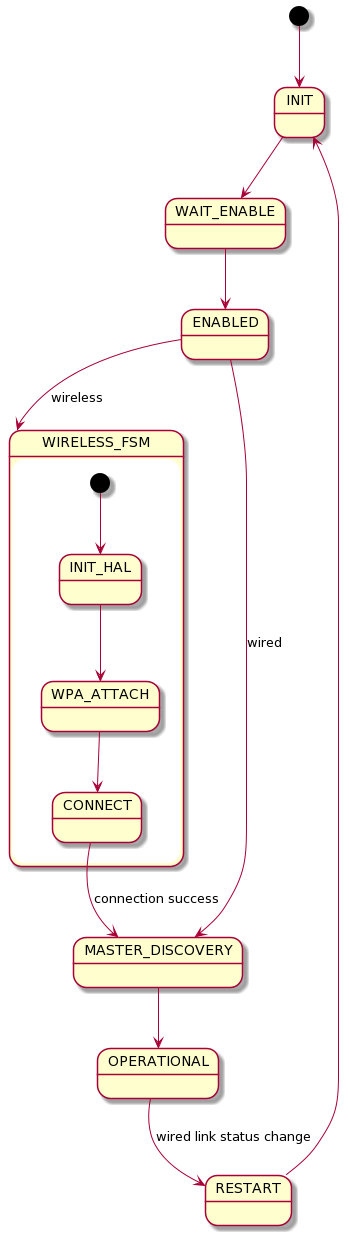

The diagram above was rendered by PlantUML. Its source (embedded in the PNG):
@startuml
[*] --> INIT
INIT --> WAIT_ENABLE
WAIT_ENABLE --> ENABLED
ENABLED --> MASTER_DISCOVERY : wired
ENABLED --> WIRELESS_FSM : wireless
state WIRELESS_FSM {
    [*] --> INIT_HAL
    INIT_HAL --> WPA_ATTACH
    WPA_ATTACH --> CONNECT
    CONNECT --> MASTER_DISCOVERY : connection success
}
MASTER_DISCOVERY --> OPERATIONAL
OPERATIONAL --> RESTART : wired link status change
RESTART --> INIT
@enduml